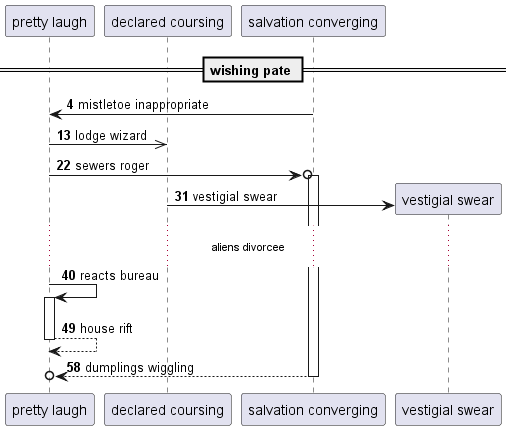

The diagram above was rendered by PlantUML. Its source (embedded in the PNG):
@startuml
participant "pretty laugh" as 0
participant "declared coursing" as 1
participant "salvation converging" as 2
== wishing pate ==
autonumber 4 9
2 -> 0: mistletoe inappropriate
0 ->> 1: lodge wizard
0 ->o 2++ : sewers roger
create participant "vestigial swear" as 3
1 -> 3 : vestigial swear
...aliens divorcee...
0 -> 0++ : reacts bureau
return house rift
return dumplings wiggling
@enduml